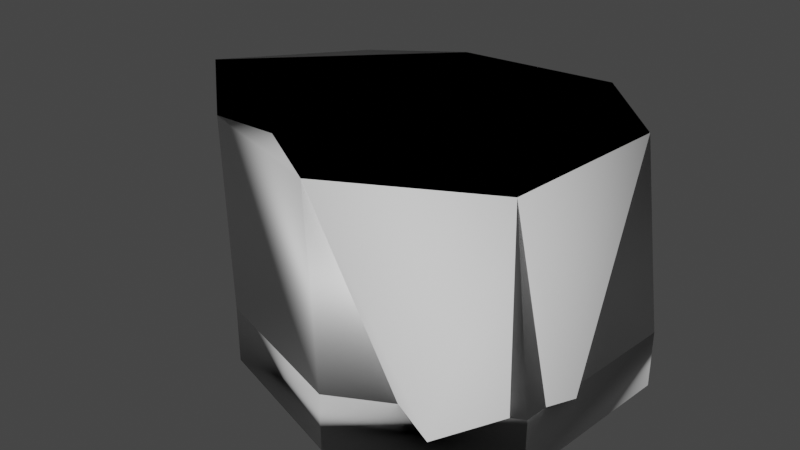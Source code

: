 # Source: small2.blend  (saved by Blender 4.3.34; exported with 4.5.12 LTS)
import bpy
from mathutils import Matrix  # noqa: F401  (used for matrix-valued properties, if any)

bpy.ops.wm.read_factory_settings(use_empty=True)
scene = bpy.context.scene
scene.name = 'Scene'

# ---- world
world_world = bpy.data.worlds.new('World'); scene.world = world_world
world_world.use_nodes = True; world_world.node_tree.nodes.clear()
_N = world_world.node_tree.nodes; _L = world_world.node_tree.links
n0 = _N.new('ShaderNodeOutputWorld'); n0.name = 'World Output'; n0.location = (300, 300)
n1 = _N.new('ShaderNodeBackground'); n1.name = 'Background'; n1.location = (10, 300)
n1.inputs[0].default_value = (0.05088, 0.05088, 0.05088, 1.0)
_L.new(n1.outputs[0], n0.inputs[0])
n0.is_active_output = True
world_world.color = (0.05088, 0.05088, 0.05088)
world_world.use_sun_shadow = False
world_world.sun_shadow_jitter_overblur = 0.0

# ---- meshes
me_mesh1 = bpy.data.meshes.new('Mesh1')
me_mesh1.from_pydata([(3.599, -4.092, -1.155e-06), (1.048, -3.737, 3.023), (1.323, -3.011, -8.495e-07), (-0.4136, -2.852, 3.023), (-1.1, -3.161, -8.918e-07), (-1.608, -2.878, 3.023), (-3.663, -1.078, 3.023), (2.828, 1.93, 5.445e-07), (2.374, 2.386, 3.023), (3.72, -0.01537, -4.336e-09), (3.678, -2.332, 3.023), (4.612, -1.961, -5.532e-07), (3.94, 0.8068, 3.023), (-1.5, 0.5365, -2.606e-11), (-2.978, -1.573, -4.437e-07), (-0.4747, 2.109, 3.023), (0.9339, 1.825, 3.458e-07), (-1.932, 1.071, 3.023)], [], [(10, 0, 11), (0, 10, 1), (1, 2, 0), (3, 2, 1), (2, 3, 4), (4, 3, 5), (5, 14, 4), (14, 5, 6), (7, 8, 9), (8, 7, 15), (9, 8, 12), (5, 17, 6), (11, 12, 10), (12, 11, 9), (3, 17, 5), (16, 15, 7), (17, 14, 6), (14, 17, 13), (17, 15, 16), (13, 17, 16), (15, 17, 3), (15, 3, 8), (8, 3, 12), (3, 1, 12), (10, 12, 1)])
me_mesh1.polygons.foreach_set('use_smooth', [1, 1, 1, 1, 1, 1, 1, 1, 1, 0, 1, 1, 1, 1, 1, 0, 1, 1, 1, 1, 1, 0, 0, 1, 1])
_uv = me_mesh1.uv_layers.new(name='UVSet0')
_uv.uv.foreach_set('vector', [0.0, 0.0, 0.0, 0.0, 0.0, 0.0, 0.0, 0.0, 0.0, 0.0, 0.0, 0.0, 0.0, 0.0, 0.0, 0.0, 0.0, 0.0, 0.0, 0.0, 0.0, 0.0, 0.0, 0.0, 0.0, 0.0, 0.0, 0.0, 0.0, 0.0, 0.0, 0.0, 0.0, 0.0, 0.0, 0.0, 0.0, 0.0, 0.0, 0.0, 0.0, 0.0, 0.0, 0.0, 0.0, 0.0, 0.0, 0.0, 0.0, 0.0, 0.0, 0.0, 0.0, 0.0, 0.0, 0.0, 0.0, 0.0, 0.0, 0.0, 0.0, 0.0, 0.0, 0.0, -8.947, 36.1, 0.0, 0.0, 8.8, 35.77, 0.0, 0.0, 0.0, 0.0, -8.947, 36.1, 0.0, 0.0, -8.947, 36.1, 0.0, 0.0, 0.0, 0.0, 0.0, 0.0, 8.8, 35.77, 0.0, 0.0, 0.0, 0.0, 0.0, 0.0, 0.0, 0.0, 8.8, 35.77, 0.0, 0.0, 0.0, 0.0, 0.0, 0.0, 8.8, 35.77, 0.0, 0.0, 8.8, 35.77, 0.0, 0.0, 0.0, 0.0, 0.0, 0.0, 8.8, 35.77, 0.0, 0.0, 0.0, 0.0, 8.8, 35.77, 0.0, 0.0, 0.0, 0.0, 0.0, 0.0, 0.0, 0.0, 0.0, 0.0, 0.0, 0.0, -8.947, 36.1, 0.0, 0.0, 0.0, 0.0, -8.947, 36.1, 0.0, 0.0, -8.947, 36.1, 0.0, 0.0])
me_mesh1.update()
me_mesh1.normals_split_custom_set([tuple(v) for v in zip(*[iter([0.7354, -0.003823, 0.6776, 0.4332, -0.8835, 0.1781, 0.9529, -0.2365, -0.1896, 0.4332, -0.8835, 0.1781, 0.7354, -0.003823, 0.6776, -0.1829, -0.7842, 0.593, -0.1829, -0.7842, 0.593, -0.2807, -0.9495, -0.1401, 0.4332, -0.8835, 0.1781, -0.1171, -0.7318, 0.6714, -0.2807, -0.9495, -0.1401, -0.1829, -0.7842, 0.593, -0.2807, -0.9495, -0.1401, -0.1171, -0.7318, 0.6714, -0.2773, -0.9601, 0.036, -0.2773, -0.9601, 0.036, -0.1171, -0.7318, 0.6714, -0.2897, -0.7081, 0.644, -0.2897, -0.7081, 0.644, -0.9488, -0.1011, -0.2993, -0.2773, -0.9601, 0.036, -0.9488, -0.1011, -0.2993, -0.2897, -0.7081, 0.644, -0.8676, -0.01561, 0.4971, 0.9065, 0.4157, 0.07339, 0.7936, 0.5964, -0.1205, 0.875, 0.468, -0.1238, -0.09552, 0.982, -0.1627, -0.09552, 0.982, -0.1627, -0.09552, 0.982, -0.1627, 0.875, 0.468, -0.1238, 0.7936, 0.5964, -0.1205, 0.6467, 0.6418, 0.4122, -0.2897, -0.7081, 0.644, -0.6344, 0.5108, 0.5802, -0.8676, -0.01561, 0.4971, 0.9529, -0.2365, -0.1896, 0.6467, 0.6418, 0.4122, 0.7354, -0.003823, 0.6776, 0.6467, 0.6418, 0.4122, 0.9529, -0.2365, -0.1896, 0.875, 0.468, -0.1238, -0.1171, -0.7318, 0.6714, -0.6344, 0.5108, 0.5802, -0.2897, -0.7081, 0.644, -0.05467, 0.9914, -0.1186, -0.05467, 0.9914, -0.1186, -0.05467, 0.9914, -0.1186, -0.6344, 0.5108, 0.5802, -0.9488, -0.1011, -0.2993, -0.8676, -0.01561, 0.4971, -0.9488, -0.1011, -0.2993, -0.6344, 0.5108, 0.5802, -0.6518, 0.7221, -0.232, -0.6344, 0.5108, 0.5802, -0.5693, 0.7986, 0.1951, -0.4444, 0.8632, -0.2396, -0.6518, 0.7221, -0.232, -0.6344, 0.5108, 0.5802, -0.4444, 0.8632, -0.2396, -0.5693, 0.7986, 0.1951, -0.6344, 0.5108, 0.5802, -0.1171, -0.7318, 0.6714, 0.0, -2.41e-07, 1.0, 0.0, -2.41e-07, 1.0, 0.0, -2.41e-07, 1.0, 0.0, -2.832e-07, 1.0, 0.0, -2.832e-07, 1.0, 0.1266, -0.2225, 0.9667, -0.1171, -0.7318, 0.6714, -0.1829, -0.7842, 0.593, 0.6467, 0.6418, 0.4122, 0.7354, -0.003823, 0.6776, 0.6467, 0.6418, 0.4122, -0.1829, -0.7842, 0.593])] * 3)])
me_mesh1_001 = bpy.data.meshes.new('Mesh1.001')
me_mesh1_001.from_pydata([(1.048, -3.737, 3.023), (-1.608, -2.878, 3.023), (-3.663, -1.078, 3.023), (2.374, 2.386, 3.023), (3.678, -2.332, 3.023), (3.94, 0.8068, 3.023), (-0.4747, 2.109, 3.023), (1.733, -4.231, -1.192e-06), (-0.923, -3.373, -9.537e-07), (-2.978, -1.573, -4.768e-07), (3.059, 1.892, 4.768e-07), (4.363, -2.827, -9.537e-07), (4.626, 0.3121, 0.0), (0.2104, 1.615, 2.384e-07)], [], [(2, 3, 6), (4, 5, 3), (2, 1, 3), (1, 0, 3), (0, 4, 3), (3, 10, 13, 6), (0, 7, 11, 4), (6, 13, 9, 2), (5, 12, 10, 3), (2, 9, 8, 1), (4, 11, 12, 5), (1, 8, 7, 0)])
me_mesh1_001.polygons.foreach_set('use_smooth', [0, 1, 0, 1, 1, 0, 1, 0, 1, 0, 1, 1])
_uv = me_mesh1_001.uv_layers.new(name='UVSet0')
_uv.uv.foreach_set('vector', [0.0, 0.0, 0.0, 0.0, 0.0, 0.0, 0.0, 0.0, -8.947, 36.1, 0.0, 0.0, 0.0, 0.0, 0.0, 0.0, 0.0, 0.0, 0.0, 0.0, 0.0, 0.0, 0.0, 0.0, 0.0, 0.0, 0.0, 0.0, 0.0, 0.0, 0.0, 0.0, 0.0, 0.0, 0.0, 0.0, 0.0, 0.0, 0.0, 0.0, 0.0, 0.0, 0.0, 0.0, 0.0, 0.0, 0.0, 0.0, 0.0, 0.0, 0.0, 0.0, 0.0, 0.0, -8.947, 36.1, -8.947, 36.1, 0.0, 0.0, 0.0, 0.0, 0.0, 0.0, 0.0, 0.0, 0.0, 0.0, 0.0, 0.0, 0.0, 0.0, 0.0, 0.0, -8.947, 36.1, -8.947, 36.1, 0.0, 0.0, 0.0, 0.0, 0.0, 0.0, 0.0, 0.0])
me_mesh1_001.update()
me_mesh1_001.normals_split_custom_set([tuple(v) for v in zip(*[iter([-1.745e-07, -1.559e-07, 1.0, -1.745e-07, -1.559e-07, 1.0, -1.745e-07, -1.559e-07, 1.0, 0.458, 0.764, 0.4545, -0.1016, 0.8498, 0.5172, 0.4673, 0.4633, 0.753, 0.0, -2.69e-07, 1.0, 0.0, -2.69e-07, 1.0, 0.0, -2.69e-07, 1.0, -0.877, -0.4804, -0.004649, 0.2888, 0.1983, 0.9366, 0.4673, 0.4633, 0.753, 0.2888, 0.1983, 0.9366, 0.458, 0.764, 0.4545, 0.4673, 0.4633, 0.753, -0.0952, 0.9787, -0.1818, -0.0952, 0.9787, -0.1818, -0.0952, 0.9787, -0.1818, -0.0952, 0.9787, -0.1818, 0.2888, 0.1983, 0.9366, 0.02477, -0.746, -0.6655, 0.4665, -0.3959, -0.791, 0.458, 0.764, 0.4545, -0.6815, 0.6817, -0.2661, -0.6815, 0.6817, -0.2661, -0.6815, 0.6817, -0.2661, -0.6815, 0.6817, -0.2661, -0.1016, 0.8498, 0.5172, 0.7024, 0.1295, -0.6999, 0.7094, 0.7033, 0.04567, 0.4673, 0.4633, 0.753, -0.6587, -0.7519, -0.02624, -0.6587, -0.7519, -0.02624, -0.6587, -0.7519, -0.02624, -0.6587, -0.7519, -0.02624, 0.458, 0.764, 0.4545, 0.4665, -0.3959, -0.791, 0.7024, 0.1295, -0.6999, -0.1016, 0.8498, 0.5172, -0.877, -0.4804, -0.004649, -0.13, -0.7483, -0.6505, 0.02477, -0.746, -0.6655, 0.2888, 0.1983, 0.9366])] * 3)])
me_mesh1_002 = bpy.data.meshes.new('Mesh1.002')
me_mesh1_002.from_pydata([(1.733, -4.231, -1.192e-06), (-0.923, -3.373, -9.537e-07), (-2.978, -1.573, -4.768e-07), (3.059, 1.892, 4.768e-07), (4.363, -2.827, -9.537e-07), (4.626, 0.3121, 0.0), (0.2104, 1.615, 2.384e-07), (1.733, -4.231, -1.0), (-0.923, -3.373, -1.0), (-2.978, -1.573, -1.0), (3.059, 1.892, -1.0), (4.363, -2.827, -1.0), (4.626, 0.3121, -1.0), (0.2104, 1.615, -1.0)], [], [(2, 3, 6), (4, 5, 3), (2, 1, 3), (1, 0, 3), (0, 4, 3), (9, 13, 10), (11, 10, 12), (9, 10, 8), (8, 10, 7), (7, 10, 11), (5, 4, 11, 12), (0, 1, 8, 7), (6, 3, 10, 13), (4, 0, 7, 11), (2, 6, 13, 9), (3, 5, 12, 10), (1, 2, 9, 8)])
me_mesh1_002.polygons.foreach_set('use_smooth', [0, 1, 0, 1, 1, 0, 1, 0, 1, 1, 1, 1, 0, 1, 0, 1, 0])
_uv = me_mesh1_002.uv_layers.new(name='UVSet0')
_uv.uv.foreach_set('vector', [0.0, 0.0, 0.0, 0.0, 0.0, 0.0, 0.0, 0.0, -8.947, 36.1, 0.0, 0.0, 0.0, 0.0, 0.0, 0.0, 0.0, 0.0, 0.0, 0.0, 0.0, 0.0, 0.0, 0.0, 0.0, 0.0, 0.0, 0.0, 0.0, 0.0, 0.0, 0.0, 0.0, 0.0, 0.0, 0.0, 0.0, 0.0, 0.0, 0.0, -8.947, 36.1, 0.0, 0.0, 0.0, 0.0, 0.0, 0.0, 0.0, 0.0, 0.0, 0.0, 0.0, 0.0, 0.0, 0.0, 0.0, 0.0, 0.0, 0.0, -8.947, 36.1, 0.0, 0.0, 0.0, 0.0, -8.947, 36.1, 0.0, 0.0, 0.0, 0.0, 0.0, 0.0, 0.0, 0.0, 0.0, 0.0, 0.0, 0.0, 0.0, 0.0, 0.0, 0.0, 0.0, 0.0, 0.0, 0.0, 0.0, 0.0, 0.0, 0.0, 0.0, 0.0, 0.0, 0.0, 0.0, 0.0, 0.0, 0.0, 0.0, 0.0, -8.947, 36.1, -8.947, 36.1, 0.0, 0.0, 0.0, 0.0, 0.0, 0.0, 0.0, 0.0, 0.0, 0.0])
me_mesh1_002.update()
me_mesh1_002.normals_split_custom_set([tuple(v) for v in zip(*[iter([-6.852e-08, -1.559e-07, 1.0, -6.852e-08, -1.559e-07, 1.0, -6.852e-08, -1.559e-07, 1.0, 0.5144, 0.7598, 0.3975, -0.04446, 0.8616, 0.5056, 0.5253, 0.5209, 0.6729, -3.602e-09, -2.69e-07, 1.0, -3.602e-09, -2.69e-07, 1.0, -3.602e-09, -2.69e-07, 1.0, -0.947, -0.3196, 0.03227, 0.3762, 0.1455, 0.915, 0.5253, 0.5209, 0.6729, 0.3762, 0.1455, 0.915, 0.5144, 0.7598, 0.3975, 0.5253, 0.5209, 0.6729, 9.453e-08, 1.559e-07, -1.0, 9.453e-08, 1.559e-07, -1.0, 9.453e-08, 1.559e-07, -1.0, 0.3181, 0.7391, -0.5938, 0.5253, 0.5209, -0.6729, 0.5194, -0.6889, -0.5056, 0.0, 2.69e-07, -1.0, 0.0, 2.69e-07, -1.0, 0.0, 2.69e-07, -1.0, -0.4919, 0.206, -0.8459, 0.5253, 0.5209, -0.6729, -0.8184, -0.3123, -0.4823, -0.8184, -0.3123, -0.4823, 0.5253, 0.5209, -0.6729, 0.3181, 0.7391, -0.5938, -0.04446, 0.8616, 0.5056, 0.5144, 0.7598, 0.3975, 0.3181, 0.7391, -0.5938, 0.5194, -0.6889, -0.5056, 0.3762, 0.1455, 0.915, -0.947, -0.3196, 0.03227, -0.4919, 0.206, -0.8459, -0.8184, -0.3123, -0.4823, -0.09681, 0.9953, 0.0, -0.09681, 0.9953, 0.0, -0.09681, 0.9953, 0.0, -0.09681, 0.9953, 0.0, 0.5144, 0.7598, 0.3975, 0.3762, 0.1455, 0.915, -0.8184, -0.3123, -0.4823, 0.3181, 0.7391, -0.5938, -0.707, 0.7072, 0.0, -0.707, 0.7072, 0.0, -0.707, 0.7072, 0.0, -0.707, 0.7072, 0.0, 0.5253, 0.5209, 0.6729, -0.04446, 0.8616, 0.5056, 0.5194, -0.6889, -0.5056, 0.5253, 0.5209, -0.6729, -0.659, -0.7522, 0.0, -0.659, -0.7522, 0.0, -0.659, -0.7522, 0.0, -0.659, -0.7522, 0.0])] * 3)])

# ---- objects
ob_small2 = bpy.data.objects.new('small2', me_mesh1)
ob_small2_colliders = bpy.data.objects.new('small2_colliders', me_mesh1_001)
ob_small2_colliders_001 = bpy.data.objects.new('small2_colliders.001', me_mesh1_002)

# ---- transforms, parenting, visibility, modifiers, constraints
ob_small2.location = (0.0, 0.0, 0.0)
ob_small2.color = (0.8, 0.8, 0.8, 1.0)
ob_small2_colliders.location = (0.0, 0.0, 0.0)
ob_small2_colliders.color = (0.8, 0.8, 0.8, 1.0)
ob_small2_colliders_001.location = (0.0, 0.0, 0.0)
ob_small2_colliders_001.color = (0.8, 0.8, 0.8, 1.0)

# ---- collection membership
scene.collection.objects.link(ob_small2)
scene.collection.objects.link(ob_small2_colliders)
scene.collection.objects.link(ob_small2_colliders_001)

# ---- scene / render settings (as saved in the file)
scene.frame_start = 1; scene.frame_end = 250; scene.frame_set(1)
scene.render.engine = 'BLENDER_EEVEE_NEXT'
scene.render.fps = 30
scene.cycles.sampling_pattern = 'TABULATED_SOBOL'
scene.cycles.use_light_tree = False
scene.view_settings.view_transform = 'Filmic'
bpy.context.view_layer.update()

# ---- added for rendering (the .blend has no active camera and no usable light): camera, sun
cam_auto = bpy.data.cameras.new('AutoCamera')
cam_auto.lens = 50.0
cam_auto.sensor_width = 36.0
cam_auto.clip_end = 1000.0
ob_auto_camera = bpy.data.objects.new('AutoCamera', cam_auto)
scene.collection.objects.link(ob_auto_camera)
ob_auto_camera.location = (10.9765, -13.5167, 9.40737)
ob_auto_camera.rotation_euler = (1.09748, -7.21219e-08, 0.694738)
scene.camera = ob_auto_camera
light_auto_sun = bpy.data.lights.new('AutoSun', 'SUN')
light_auto_sun.energy = 3.0
light_auto_sun.angle = 0.0523599
ob_auto_sun = bpy.data.objects.new('AutoSun', light_auto_sun)
scene.collection.objects.link(ob_auto_sun)
ob_auto_sun.rotation_euler = (0.872665, 0.174533, 0.523599)
bpy.context.view_layer.update()
